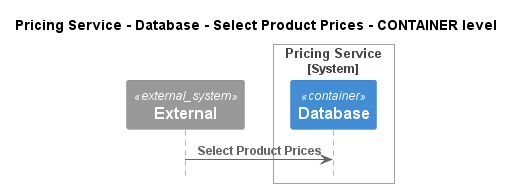

The diagram above was rendered by PlantUML. Its source (embedded in the PNG):
@startuml
!pragma layout smetana
!include ..\..\..\..\..\..\.c4s\C4_Sequence.puml

title Pricing Service - Database - Select Product Prices - CONTAINER level

System_Ext(C4InterFlow.SoftwareSystems.ExternalSystem, "External", "")

System_Boundary(ECommercePlatform.SoftwareSystems.PricingService, "Pricing Service")
    Container(ECommercePlatform.SoftwareSystems.PricingService.Containers.Database, "Database", "", "")
Boundary_End()

Rel(C4InterFlow.SoftwareSystems.ExternalSystem, ECommercePlatform.SoftwareSystems.PricingService.Containers.Database, "Select Product Prices")


@enduml